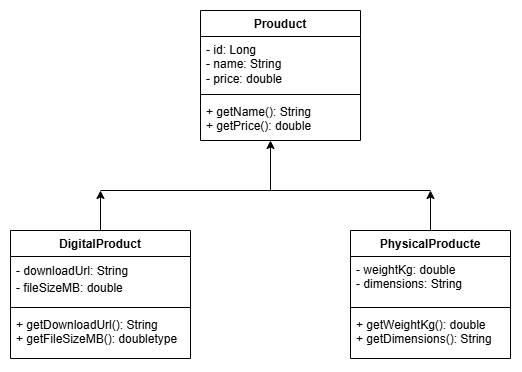

The diagram above was exported from draw.io. Its source (the exported page's mxGraphModel, read from the mxfile embedded in the PNG):
<mxGraphModel dx="1465" dy="751" grid="1" gridSize="10" guides="1" tooltips="1" connect="1" arrows="1" fold="1" page="1" pageScale="1" pageWidth="850" pageHeight="1100" math="0" shadow="0">
  <root>
    <mxCell id="0" />
    <mxCell id="1" parent="0" />
    <mxCell id="zlEDiubn-FfxG9cYLnYA-1" parent="1" style="swimlane;fontStyle=1;align=center;verticalAlign=top;childLayout=stackLayout;horizontal=1;startSize=26;horizontalStack=0;resizeParent=1;resizeParentMax=0;resizeLast=0;collapsible=1;marginBottom=0;whiteSpace=wrap;html=1;" value="Prouduct" vertex="1">
      <mxGeometry height="130" width="160" x="330" y="80" as="geometry" />
    </mxCell>
    <mxCell id="zlEDiubn-FfxG9cYLnYA-2" parent="zlEDiubn-FfxG9cYLnYA-1" style="text;strokeColor=none;fillColor=none;align=left;verticalAlign=top;spacingLeft=4;spacingRight=4;overflow=hidden;rotatable=0;points=[[0,0.5],[1,0.5]];portConstraint=eastwest;whiteSpace=wrap;html=1;" value="- id: Long&lt;br/&gt;  - name: String&lt;br/&gt;  - price: double" vertex="1">
      <mxGeometry height="54" width="160" y="26" as="geometry" />
    </mxCell>
    <mxCell id="zlEDiubn-FfxG9cYLnYA-3" parent="zlEDiubn-FfxG9cYLnYA-1" style="line;strokeWidth=1;fillColor=none;align=left;verticalAlign=middle;spacingTop=-1;spacingLeft=3;spacingRight=3;rotatable=0;labelPosition=right;points=[];portConstraint=eastwest;strokeColor=inherit;labelPerimeter=1;" value="" vertex="1">
      <mxGeometry height="8" width="160" y="80" as="geometry" />
    </mxCell>
    <mxCell id="zlEDiubn-FfxG9cYLnYA-4" parent="zlEDiubn-FfxG9cYLnYA-1" style="text;strokeColor=none;fillColor=none;align=left;verticalAlign=top;spacingLeft=4;spacingRight=4;overflow=hidden;rotatable=0;points=[[0,0.5],[1,0.5]];portConstraint=eastwest;whiteSpace=wrap;html=1;" value="+ getName(): String&lt;br/&gt;  + getPrice(): double" vertex="1">
      <mxGeometry height="42" width="160" y="88" as="geometry" />
    </mxCell>
    <mxCell id="zlEDiubn-FfxG9cYLnYA-16" edge="1" parent="1" source="zlEDiubn-FfxG9cYLnYA-5" style="edgeStyle=orthogonalEdgeStyle;rounded=0;orthogonalLoop=1;jettySize=auto;html=1;defaultLabelBackgroundColor=page;" value="">
      <mxGeometry relative="1" as="geometry">
        <mxPoint x="230" y="260" as="targetPoint" />
      </mxGeometry>
    </mxCell>
    <mxCell id="zlEDiubn-FfxG9cYLnYA-5" parent="1" style="swimlane;fontStyle=1;align=center;verticalAlign=top;childLayout=stackLayout;horizontal=1;startSize=26;horizontalStack=0;resizeParent=1;resizeParentMax=0;resizeLast=0;collapsible=1;marginBottom=0;whiteSpace=wrap;html=1;" value="DigitalProduct" vertex="1">
      <mxGeometry height="128" width="180" x="140" y="300" as="geometry">
        <mxRectangle height="30" width="120" x="140" y="300" as="alternateBounds" />
      </mxGeometry>
    </mxCell>
    <mxCell id="zlEDiubn-FfxG9cYLnYA-6" parent="zlEDiubn-FfxG9cYLnYA-5" style="text;strokeColor=none;fillColor=none;align=left;verticalAlign=top;spacingLeft=4;spacingRight=4;overflow=hidden;rotatable=0;points=[[0,0.5],[1,0.5]];portConstraint=eastwest;whiteSpace=wrap;html=1;" value="&lt;div style=&quot;line-height: 140%;&quot;&gt;- downloadUrl: String&lt;br&gt;  - fileSizeMB: double&lt;/div&gt;" vertex="1">
      <mxGeometry height="47" width="180" y="26" as="geometry" />
    </mxCell>
    <mxCell id="zlEDiubn-FfxG9cYLnYA-7" parent="zlEDiubn-FfxG9cYLnYA-5" style="line;strokeWidth=1;fillColor=none;align=left;verticalAlign=middle;spacingTop=-1;spacingLeft=3;spacingRight=3;rotatable=0;labelPosition=right;points=[];portConstraint=eastwest;strokeColor=inherit;labelPerimeter=1;" value="" vertex="1">
      <mxGeometry height="8" width="180" y="73" as="geometry" />
    </mxCell>
    <mxCell id="zlEDiubn-FfxG9cYLnYA-8" parent="zlEDiubn-FfxG9cYLnYA-5" style="text;strokeColor=none;fillColor=none;align=left;verticalAlign=top;spacingLeft=4;spacingRight=4;overflow=hidden;rotatable=0;points=[[0,0.5],[1,0.5]];portConstraint=eastwest;whiteSpace=wrap;html=1;" value="+ getDownloadUrl(): String&lt;br/&gt;  + getFileSizeMB(): doubletype" vertex="1">
      <mxGeometry height="47" width="180" y="81" as="geometry" />
    </mxCell>
    <mxCell id="zlEDiubn-FfxG9cYLnYA-18" edge="1" parent="1" source="zlEDiubn-FfxG9cYLnYA-9" style="edgeStyle=orthogonalEdgeStyle;rounded=0;orthogonalLoop=1;jettySize=auto;html=1;defaultLabelBackgroundColor=page;" value="">
      <mxGeometry relative="1" as="geometry">
        <mxPoint x="560" y="260" as="targetPoint" />
      </mxGeometry>
    </mxCell>
    <mxCell id="zlEDiubn-FfxG9cYLnYA-9" parent="1" style="swimlane;fontStyle=1;align=center;verticalAlign=top;childLayout=stackLayout;horizontal=1;startSize=26;horizontalStack=0;resizeParent=1;resizeParentMax=0;resizeLast=0;collapsible=1;marginBottom=0;whiteSpace=wrap;html=1;" value="PhysicalProducte" vertex="1">
      <mxGeometry height="128" width="160" x="480" y="300" as="geometry" />
    </mxCell>
    <mxCell id="zlEDiubn-FfxG9cYLnYA-10" parent="zlEDiubn-FfxG9cYLnYA-9" style="text;strokeColor=none;fillColor=none;align=left;verticalAlign=top;spacingLeft=4;spacingRight=4;overflow=hidden;rotatable=0;points=[[0,0.5],[1,0.5]];portConstraint=eastwest;whiteSpace=wrap;html=1;" value="- weightKg: double&lt;br/&gt;  - dimensions: String" vertex="1">
      <mxGeometry height="47" width="160" y="26" as="geometry" />
    </mxCell>
    <mxCell id="zlEDiubn-FfxG9cYLnYA-11" parent="zlEDiubn-FfxG9cYLnYA-9" style="line;strokeWidth=1;fillColor=none;align=left;verticalAlign=middle;spacingTop=-1;spacingLeft=3;spacingRight=3;rotatable=0;labelPosition=right;points=[];portConstraint=eastwest;strokeColor=inherit;labelPerimeter=1;" value="" vertex="1">
      <mxGeometry height="8" width="160" y="73" as="geometry" />
    </mxCell>
    <mxCell id="zlEDiubn-FfxG9cYLnYA-12" parent="zlEDiubn-FfxG9cYLnYA-9" style="text;strokeColor=none;fillColor=none;align=left;verticalAlign=top;spacingLeft=4;spacingRight=4;overflow=hidden;rotatable=0;points=[[0,0.5],[1,0.5]];portConstraint=eastwest;whiteSpace=wrap;html=1;" value="+ getWeightKg(): double&lt;br/&gt;  + getDimensions(): String" vertex="1">
      <mxGeometry height="47" width="160" y="81" as="geometry" />
    </mxCell>
    <mxCell id="zlEDiubn-FfxG9cYLnYA-14" edge="1" parent="1" style="endArrow=none;html=1;rounded=0;defaultLabelBackgroundColor=page;" value="">
      <mxGeometry height="50" relative="1" width="50" as="geometry">
        <mxPoint x="230" y="260" as="sourcePoint" />
        <mxPoint x="560" y="260" as="targetPoint" />
      </mxGeometry>
    </mxCell>
    <mxCell id="zlEDiubn-FfxG9cYLnYA-19" edge="1" parent="1" style="endArrow=classic;html=1;rounded=0;defaultLabelBackgroundColor=page;" value="">
      <mxGeometry height="50" relative="1" width="50" as="geometry">
        <mxPoint x="400" y="260" as="sourcePoint" />
        <mxPoint x="400" y="210" as="targetPoint" />
      </mxGeometry>
    </mxCell>
  </root>
</mxGraphModel>